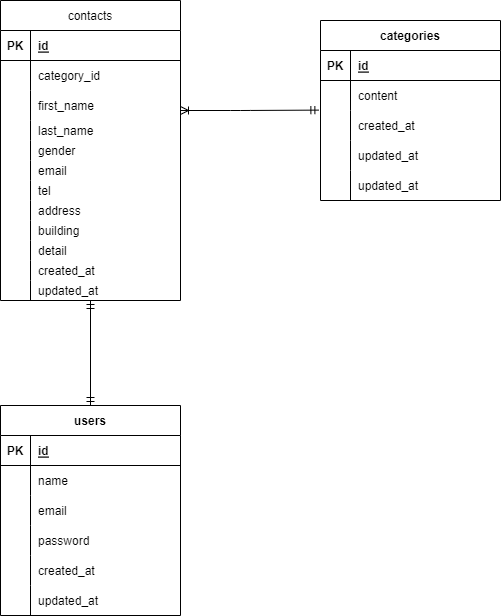

The diagram above was exported from draw.io. Its source (the exported page's mxGraphModel, read from the mxfile embedded in the PNG):
<mxGraphModel dx="782" dy="307" grid="1" gridSize="10" guides="1" tooltips="1" connect="1" arrows="1" fold="1" page="1" pageScale="1" pageWidth="827" pageHeight="1169" math="0" shadow="0">
  <root>
    <mxCell id="0" />
    <mxCell id="1" parent="0" />
    <mxCell id="5" value="contacts" style="shape=table;startSize=30;container=1;collapsible=1;childLayout=tableLayout;fixedRows=1;rowLines=0;fontStyle=0;align=center;resizeLast=1;" vertex="1" parent="1">
      <mxGeometry x="30" y="180" width="180" height="300" as="geometry" />
    </mxCell>
    <mxCell id="6" value="" style="shape=tableRow;horizontal=0;startSize=0;swimlaneHead=0;swimlaneBody=0;fillColor=none;collapsible=0;dropTarget=0;points=[[0,0.5],[1,0.5]];portConstraint=eastwest;top=0;left=0;right=0;bottom=1;" vertex="1" parent="5">
      <mxGeometry y="30" width="180" height="30" as="geometry" />
    </mxCell>
    <mxCell id="7" value="PK" style="shape=partialRectangle;connectable=0;fillColor=none;top=0;left=0;bottom=0;right=0;fontStyle=1;overflow=hidden;" vertex="1" parent="6">
      <mxGeometry width="30" height="30" as="geometry">
        <mxRectangle width="30" height="30" as="alternateBounds" />
      </mxGeometry>
    </mxCell>
    <mxCell id="8" value="id" style="shape=partialRectangle;connectable=0;fillColor=none;top=0;left=0;bottom=0;right=0;align=left;spacingLeft=6;fontStyle=5;overflow=hidden;" vertex="1" parent="6">
      <mxGeometry x="30" width="150" height="30" as="geometry">
        <mxRectangle width="150" height="30" as="alternateBounds" />
      </mxGeometry>
    </mxCell>
    <mxCell id="9" value="" style="shape=tableRow;horizontal=0;startSize=0;swimlaneHead=0;swimlaneBody=0;fillColor=none;collapsible=0;dropTarget=0;points=[[0,0.5],[1,0.5]];portConstraint=eastwest;top=0;left=0;right=0;bottom=0;" vertex="1" parent="5">
      <mxGeometry y="60" width="180" height="30" as="geometry" />
    </mxCell>
    <mxCell id="10" value="" style="shape=partialRectangle;connectable=0;fillColor=none;top=0;left=0;bottom=0;right=0;editable=1;overflow=hidden;" vertex="1" parent="9">
      <mxGeometry width="30" height="30" as="geometry">
        <mxRectangle width="30" height="30" as="alternateBounds" />
      </mxGeometry>
    </mxCell>
    <mxCell id="11" value="category_id" style="shape=partialRectangle;connectable=0;fillColor=none;top=0;left=0;bottom=0;right=0;align=left;spacingLeft=6;overflow=hidden;" vertex="1" parent="9">
      <mxGeometry x="30" width="150" height="30" as="geometry">
        <mxRectangle width="150" height="30" as="alternateBounds" />
      </mxGeometry>
    </mxCell>
    <mxCell id="12" value="" style="shape=tableRow;horizontal=0;startSize=0;swimlaneHead=0;swimlaneBody=0;fillColor=none;collapsible=0;dropTarget=0;points=[[0,0.5],[1,0.5]];portConstraint=eastwest;top=0;left=0;right=0;bottom=0;" vertex="1" parent="5">
      <mxGeometry y="90" width="180" height="30" as="geometry" />
    </mxCell>
    <mxCell id="13" value="" style="shape=partialRectangle;connectable=0;fillColor=none;top=0;left=0;bottom=0;right=0;editable=1;overflow=hidden;" vertex="1" parent="12">
      <mxGeometry width="30" height="30" as="geometry">
        <mxRectangle width="30" height="30" as="alternateBounds" />
      </mxGeometry>
    </mxCell>
    <mxCell id="14" value="first_name" style="shape=partialRectangle;connectable=0;fillColor=none;top=0;left=0;bottom=0;right=0;align=left;spacingLeft=6;overflow=hidden;" vertex="1" parent="12">
      <mxGeometry x="30" width="150" height="30" as="geometry">
        <mxRectangle width="150" height="30" as="alternateBounds" />
      </mxGeometry>
    </mxCell>
    <mxCell id="15" value="" style="shape=tableRow;horizontal=0;startSize=0;swimlaneHead=0;swimlaneBody=0;fillColor=none;collapsible=0;dropTarget=0;points=[[0,0.5],[1,0.5]];portConstraint=eastwest;top=0;left=0;right=0;bottom=0;" vertex="1" parent="5">
      <mxGeometry y="120" width="180" height="20" as="geometry" />
    </mxCell>
    <mxCell id="16" value="" style="shape=partialRectangle;connectable=0;fillColor=none;top=0;left=0;bottom=0;right=0;editable=1;overflow=hidden;" vertex="1" parent="15">
      <mxGeometry width="30" height="20" as="geometry">
        <mxRectangle width="30" height="20" as="alternateBounds" />
      </mxGeometry>
    </mxCell>
    <mxCell id="17" value="last_name" style="shape=partialRectangle;connectable=0;fillColor=none;top=0;left=0;bottom=0;right=0;align=left;spacingLeft=6;overflow=hidden;" vertex="1" parent="15">
      <mxGeometry x="30" width="150" height="20" as="geometry">
        <mxRectangle width="150" height="20" as="alternateBounds" />
      </mxGeometry>
    </mxCell>
    <mxCell id="20" value="" style="shape=tableRow;horizontal=0;startSize=0;swimlaneHead=0;swimlaneBody=0;fillColor=none;collapsible=0;dropTarget=0;points=[[0,0.5],[1,0.5]];portConstraint=eastwest;top=0;left=0;right=0;bottom=0;" vertex="1" parent="5">
      <mxGeometry y="140" width="180" height="20" as="geometry" />
    </mxCell>
    <mxCell id="21" value="" style="shape=partialRectangle;connectable=0;fillColor=none;top=0;left=0;bottom=0;right=0;editable=1;overflow=hidden;" vertex="1" parent="20">
      <mxGeometry width="30" height="20" as="geometry">
        <mxRectangle width="30" height="20" as="alternateBounds" />
      </mxGeometry>
    </mxCell>
    <mxCell id="22" value="gender" style="shape=partialRectangle;connectable=0;fillColor=none;top=0;left=0;bottom=0;right=0;align=left;spacingLeft=6;overflow=hidden;" vertex="1" parent="20">
      <mxGeometry x="30" width="150" height="20" as="geometry">
        <mxRectangle width="150" height="20" as="alternateBounds" />
      </mxGeometry>
    </mxCell>
    <mxCell id="23" value="" style="shape=tableRow;horizontal=0;startSize=0;swimlaneHead=0;swimlaneBody=0;fillColor=none;collapsible=0;dropTarget=0;points=[[0,0.5],[1,0.5]];portConstraint=eastwest;top=0;left=0;right=0;bottom=0;" vertex="1" parent="5">
      <mxGeometry y="160" width="180" height="20" as="geometry" />
    </mxCell>
    <mxCell id="24" value="" style="shape=partialRectangle;connectable=0;fillColor=none;top=0;left=0;bottom=0;right=0;editable=1;overflow=hidden;" vertex="1" parent="23">
      <mxGeometry width="30" height="20" as="geometry">
        <mxRectangle width="30" height="20" as="alternateBounds" />
      </mxGeometry>
    </mxCell>
    <mxCell id="25" value="email" style="shape=partialRectangle;connectable=0;fillColor=none;top=0;left=0;bottom=0;right=0;align=left;spacingLeft=6;overflow=hidden;" vertex="1" parent="23">
      <mxGeometry x="30" width="150" height="20" as="geometry">
        <mxRectangle width="150" height="20" as="alternateBounds" />
      </mxGeometry>
    </mxCell>
    <mxCell id="26" value="" style="shape=tableRow;horizontal=0;startSize=0;swimlaneHead=0;swimlaneBody=0;fillColor=none;collapsible=0;dropTarget=0;points=[[0,0.5],[1,0.5]];portConstraint=eastwest;top=0;left=0;right=0;bottom=0;" vertex="1" parent="5">
      <mxGeometry y="180" width="180" height="20" as="geometry" />
    </mxCell>
    <mxCell id="27" value="" style="shape=partialRectangle;connectable=0;fillColor=none;top=0;left=0;bottom=0;right=0;editable=1;overflow=hidden;" vertex="1" parent="26">
      <mxGeometry width="30" height="20" as="geometry">
        <mxRectangle width="30" height="20" as="alternateBounds" />
      </mxGeometry>
    </mxCell>
    <mxCell id="28" value="tel" style="shape=partialRectangle;connectable=0;fillColor=none;top=0;left=0;bottom=0;right=0;align=left;spacingLeft=6;overflow=hidden;" vertex="1" parent="26">
      <mxGeometry x="30" width="150" height="20" as="geometry">
        <mxRectangle width="150" height="20" as="alternateBounds" />
      </mxGeometry>
    </mxCell>
    <mxCell id="29" value="" style="shape=tableRow;horizontal=0;startSize=0;swimlaneHead=0;swimlaneBody=0;fillColor=none;collapsible=0;dropTarget=0;points=[[0,0.5],[1,0.5]];portConstraint=eastwest;top=0;left=0;right=0;bottom=0;" vertex="1" parent="5">
      <mxGeometry y="200" width="180" height="20" as="geometry" />
    </mxCell>
    <mxCell id="30" value="" style="shape=partialRectangle;connectable=0;fillColor=none;top=0;left=0;bottom=0;right=0;editable=1;overflow=hidden;" vertex="1" parent="29">
      <mxGeometry width="30" height="20" as="geometry">
        <mxRectangle width="30" height="20" as="alternateBounds" />
      </mxGeometry>
    </mxCell>
    <mxCell id="31" value="address" style="shape=partialRectangle;connectable=0;fillColor=none;top=0;left=0;bottom=0;right=0;align=left;spacingLeft=6;overflow=hidden;" vertex="1" parent="29">
      <mxGeometry x="30" width="150" height="20" as="geometry">
        <mxRectangle width="150" height="20" as="alternateBounds" />
      </mxGeometry>
    </mxCell>
    <mxCell id="32" value="" style="shape=tableRow;horizontal=0;startSize=0;swimlaneHead=0;swimlaneBody=0;fillColor=none;collapsible=0;dropTarget=0;points=[[0,0.5],[1,0.5]];portConstraint=eastwest;top=0;left=0;right=0;bottom=0;" vertex="1" parent="5">
      <mxGeometry y="220" width="180" height="20" as="geometry" />
    </mxCell>
    <mxCell id="33" value="" style="shape=partialRectangle;connectable=0;fillColor=none;top=0;left=0;bottom=0;right=0;editable=1;overflow=hidden;" vertex="1" parent="32">
      <mxGeometry width="30" height="20" as="geometry">
        <mxRectangle width="30" height="20" as="alternateBounds" />
      </mxGeometry>
    </mxCell>
    <mxCell id="34" value="building" style="shape=partialRectangle;connectable=0;fillColor=none;top=0;left=0;bottom=0;right=0;align=left;spacingLeft=6;overflow=hidden;" vertex="1" parent="32">
      <mxGeometry x="30" width="150" height="20" as="geometry">
        <mxRectangle width="150" height="20" as="alternateBounds" />
      </mxGeometry>
    </mxCell>
    <mxCell id="35" value="" style="shape=tableRow;horizontal=0;startSize=0;swimlaneHead=0;swimlaneBody=0;fillColor=none;collapsible=0;dropTarget=0;points=[[0,0.5],[1,0.5]];portConstraint=eastwest;top=0;left=0;right=0;bottom=0;" vertex="1" parent="5">
      <mxGeometry y="240" width="180" height="20" as="geometry" />
    </mxCell>
    <mxCell id="36" value="" style="shape=partialRectangle;connectable=0;fillColor=none;top=0;left=0;bottom=0;right=0;editable=1;overflow=hidden;" vertex="1" parent="35">
      <mxGeometry width="30" height="20" as="geometry">
        <mxRectangle width="30" height="20" as="alternateBounds" />
      </mxGeometry>
    </mxCell>
    <mxCell id="37" value="detail" style="shape=partialRectangle;connectable=0;fillColor=none;top=0;left=0;bottom=0;right=0;align=left;spacingLeft=6;overflow=hidden;" vertex="1" parent="35">
      <mxGeometry x="30" width="150" height="20" as="geometry">
        <mxRectangle width="150" height="20" as="alternateBounds" />
      </mxGeometry>
    </mxCell>
    <mxCell id="38" value="" style="shape=tableRow;horizontal=0;startSize=0;swimlaneHead=0;swimlaneBody=0;fillColor=none;collapsible=0;dropTarget=0;points=[[0,0.5],[1,0.5]];portConstraint=eastwest;top=0;left=0;right=0;bottom=0;" vertex="1" parent="5">
      <mxGeometry y="260" width="180" height="20" as="geometry" />
    </mxCell>
    <mxCell id="39" value="" style="shape=partialRectangle;connectable=0;fillColor=none;top=0;left=0;bottom=0;right=0;editable=1;overflow=hidden;" vertex="1" parent="38">
      <mxGeometry width="30" height="20" as="geometry">
        <mxRectangle width="30" height="20" as="alternateBounds" />
      </mxGeometry>
    </mxCell>
    <mxCell id="40" value="created_at" style="shape=partialRectangle;connectable=0;fillColor=none;top=0;left=0;bottom=0;right=0;align=left;spacingLeft=6;overflow=hidden;" vertex="1" parent="38">
      <mxGeometry x="30" width="150" height="20" as="geometry">
        <mxRectangle width="150" height="20" as="alternateBounds" />
      </mxGeometry>
    </mxCell>
    <mxCell id="41" value="" style="shape=tableRow;horizontal=0;startSize=0;swimlaneHead=0;swimlaneBody=0;fillColor=none;collapsible=0;dropTarget=0;points=[[0,0.5],[1,0.5]];portConstraint=eastwest;top=0;left=0;right=0;bottom=0;" vertex="1" parent="5">
      <mxGeometry y="280" width="180" height="20" as="geometry" />
    </mxCell>
    <mxCell id="42" value="" style="shape=partialRectangle;connectable=0;fillColor=none;top=0;left=0;bottom=0;right=0;editable=1;overflow=hidden;" vertex="1" parent="41">
      <mxGeometry width="30" height="20" as="geometry">
        <mxRectangle width="30" height="20" as="alternateBounds" />
      </mxGeometry>
    </mxCell>
    <mxCell id="43" value="updated_at" style="shape=partialRectangle;connectable=0;fillColor=none;top=0;left=0;bottom=0;right=0;align=left;spacingLeft=6;overflow=hidden;" vertex="1" parent="41">
      <mxGeometry x="30" width="150" height="20" as="geometry">
        <mxRectangle width="150" height="20" as="alternateBounds" />
      </mxGeometry>
    </mxCell>
    <mxCell id="44" value="categories" style="shape=table;startSize=30;container=1;collapsible=1;childLayout=tableLayout;fixedRows=1;rowLines=0;fontStyle=1;align=center;resizeLast=1;" vertex="1" parent="1">
      <mxGeometry x="350" y="200" width="180" height="180" as="geometry" />
    </mxCell>
    <mxCell id="45" value="" style="shape=tableRow;horizontal=0;startSize=0;swimlaneHead=0;swimlaneBody=0;fillColor=none;collapsible=0;dropTarget=0;points=[[0,0.5],[1,0.5]];portConstraint=eastwest;top=0;left=0;right=0;bottom=1;" vertex="1" parent="44">
      <mxGeometry y="30" width="180" height="30" as="geometry" />
    </mxCell>
    <mxCell id="46" value="PK" style="shape=partialRectangle;connectable=0;fillColor=none;top=0;left=0;bottom=0;right=0;fontStyle=1;overflow=hidden;" vertex="1" parent="45">
      <mxGeometry width="30" height="30" as="geometry">
        <mxRectangle width="30" height="30" as="alternateBounds" />
      </mxGeometry>
    </mxCell>
    <mxCell id="47" value="id" style="shape=partialRectangle;connectable=0;fillColor=none;top=0;left=0;bottom=0;right=0;align=left;spacingLeft=6;fontStyle=5;overflow=hidden;" vertex="1" parent="45">
      <mxGeometry x="30" width="150" height="30" as="geometry">
        <mxRectangle width="150" height="30" as="alternateBounds" />
      </mxGeometry>
    </mxCell>
    <mxCell id="48" value="" style="shape=tableRow;horizontal=0;startSize=0;swimlaneHead=0;swimlaneBody=0;fillColor=none;collapsible=0;dropTarget=0;points=[[0,0.5],[1,0.5]];portConstraint=eastwest;top=0;left=0;right=0;bottom=0;" vertex="1" parent="44">
      <mxGeometry y="60" width="180" height="30" as="geometry" />
    </mxCell>
    <mxCell id="49" value="" style="shape=partialRectangle;connectable=0;fillColor=none;top=0;left=0;bottom=0;right=0;editable=1;overflow=hidden;" vertex="1" parent="48">
      <mxGeometry width="30" height="30" as="geometry">
        <mxRectangle width="30" height="30" as="alternateBounds" />
      </mxGeometry>
    </mxCell>
    <mxCell id="50" value="content" style="shape=partialRectangle;connectable=0;fillColor=none;top=0;left=0;bottom=0;right=0;align=left;spacingLeft=6;overflow=hidden;" vertex="1" parent="48">
      <mxGeometry x="30" width="150" height="30" as="geometry">
        <mxRectangle width="150" height="30" as="alternateBounds" />
      </mxGeometry>
    </mxCell>
    <mxCell id="51" value="" style="shape=tableRow;horizontal=0;startSize=0;swimlaneHead=0;swimlaneBody=0;fillColor=none;collapsible=0;dropTarget=0;points=[[0,0.5],[1,0.5]];portConstraint=eastwest;top=0;left=0;right=0;bottom=0;" vertex="1" parent="44">
      <mxGeometry y="90" width="180" height="30" as="geometry" />
    </mxCell>
    <mxCell id="52" value="" style="shape=partialRectangle;connectable=0;fillColor=none;top=0;left=0;bottom=0;right=0;editable=1;overflow=hidden;" vertex="1" parent="51">
      <mxGeometry width="30" height="30" as="geometry">
        <mxRectangle width="30" height="30" as="alternateBounds" />
      </mxGeometry>
    </mxCell>
    <mxCell id="53" value="created_at" style="shape=partialRectangle;connectable=0;fillColor=none;top=0;left=0;bottom=0;right=0;align=left;spacingLeft=6;overflow=hidden;" vertex="1" parent="51">
      <mxGeometry x="30" width="150" height="30" as="geometry">
        <mxRectangle width="150" height="30" as="alternateBounds" />
      </mxGeometry>
    </mxCell>
    <mxCell id="80" value="" style="shape=tableRow;horizontal=0;startSize=0;swimlaneHead=0;swimlaneBody=0;fillColor=none;collapsible=0;dropTarget=0;points=[[0,0.5],[1,0.5]];portConstraint=eastwest;top=0;left=0;right=0;bottom=0;" vertex="1" parent="44">
      <mxGeometry y="120" width="180" height="30" as="geometry" />
    </mxCell>
    <mxCell id="81" value="" style="shape=partialRectangle;connectable=0;fillColor=none;top=0;left=0;bottom=0;right=0;editable=1;overflow=hidden;" vertex="1" parent="80">
      <mxGeometry width="30" height="30" as="geometry">
        <mxRectangle width="30" height="30" as="alternateBounds" />
      </mxGeometry>
    </mxCell>
    <mxCell id="82" value="updated_at" style="shape=partialRectangle;connectable=0;fillColor=none;top=0;left=0;bottom=0;right=0;align=left;spacingLeft=6;overflow=hidden;" vertex="1" parent="80">
      <mxGeometry x="30" width="150" height="30" as="geometry">
        <mxRectangle width="150" height="30" as="alternateBounds" />
      </mxGeometry>
    </mxCell>
    <mxCell id="54" value="" style="shape=tableRow;horizontal=0;startSize=0;swimlaneHead=0;swimlaneBody=0;fillColor=none;collapsible=0;dropTarget=0;points=[[0,0.5],[1,0.5]];portConstraint=eastwest;top=0;left=0;right=0;bottom=0;" vertex="1" parent="44">
      <mxGeometry y="150" width="180" height="30" as="geometry" />
    </mxCell>
    <mxCell id="55" value="" style="shape=partialRectangle;connectable=0;fillColor=none;top=0;left=0;bottom=0;right=0;editable=1;overflow=hidden;" vertex="1" parent="54">
      <mxGeometry width="30" height="30" as="geometry">
        <mxRectangle width="30" height="30" as="alternateBounds" />
      </mxGeometry>
    </mxCell>
    <mxCell id="56" value="updated_at" style="shape=partialRectangle;connectable=0;fillColor=none;top=0;left=0;bottom=0;right=0;align=left;spacingLeft=6;overflow=hidden;" vertex="1" parent="54">
      <mxGeometry x="30" width="150" height="30" as="geometry">
        <mxRectangle width="150" height="30" as="alternateBounds" />
      </mxGeometry>
    </mxCell>
    <mxCell id="60" value="users" style="shape=table;startSize=30;container=1;collapsible=1;childLayout=tableLayout;fixedRows=1;rowLines=0;fontStyle=1;align=center;resizeLast=1;" vertex="1" parent="1">
      <mxGeometry x="30" y="585" width="180" height="210" as="geometry" />
    </mxCell>
    <mxCell id="61" value="" style="shape=tableRow;horizontal=0;startSize=0;swimlaneHead=0;swimlaneBody=0;fillColor=none;collapsible=0;dropTarget=0;points=[[0,0.5],[1,0.5]];portConstraint=eastwest;top=0;left=0;right=0;bottom=1;" vertex="1" parent="60">
      <mxGeometry y="30" width="180" height="30" as="geometry" />
    </mxCell>
    <mxCell id="62" value="PK" style="shape=partialRectangle;connectable=0;fillColor=none;top=0;left=0;bottom=0;right=0;fontStyle=1;overflow=hidden;" vertex="1" parent="61">
      <mxGeometry width="30" height="30" as="geometry">
        <mxRectangle width="30" height="30" as="alternateBounds" />
      </mxGeometry>
    </mxCell>
    <mxCell id="63" value="id" style="shape=partialRectangle;connectable=0;fillColor=none;top=0;left=0;bottom=0;right=0;align=left;spacingLeft=6;fontStyle=5;overflow=hidden;" vertex="1" parent="61">
      <mxGeometry x="30" width="150" height="30" as="geometry">
        <mxRectangle width="150" height="30" as="alternateBounds" />
      </mxGeometry>
    </mxCell>
    <mxCell id="64" value="" style="shape=tableRow;horizontal=0;startSize=0;swimlaneHead=0;swimlaneBody=0;fillColor=none;collapsible=0;dropTarget=0;points=[[0,0.5],[1,0.5]];portConstraint=eastwest;top=0;left=0;right=0;bottom=0;" vertex="1" parent="60">
      <mxGeometry y="60" width="180" height="30" as="geometry" />
    </mxCell>
    <mxCell id="65" value="" style="shape=partialRectangle;connectable=0;fillColor=none;top=0;left=0;bottom=0;right=0;editable=1;overflow=hidden;" vertex="1" parent="64">
      <mxGeometry width="30" height="30" as="geometry">
        <mxRectangle width="30" height="30" as="alternateBounds" />
      </mxGeometry>
    </mxCell>
    <mxCell id="66" value="name" style="shape=partialRectangle;connectable=0;fillColor=none;top=0;left=0;bottom=0;right=0;align=left;spacingLeft=6;overflow=hidden;" vertex="1" parent="64">
      <mxGeometry x="30" width="150" height="30" as="geometry">
        <mxRectangle width="150" height="30" as="alternateBounds" />
      </mxGeometry>
    </mxCell>
    <mxCell id="67" value="" style="shape=tableRow;horizontal=0;startSize=0;swimlaneHead=0;swimlaneBody=0;fillColor=none;collapsible=0;dropTarget=0;points=[[0,0.5],[1,0.5]];portConstraint=eastwest;top=0;left=0;right=0;bottom=0;" vertex="1" parent="60">
      <mxGeometry y="90" width="180" height="30" as="geometry" />
    </mxCell>
    <mxCell id="68" value="" style="shape=partialRectangle;connectable=0;fillColor=none;top=0;left=0;bottom=0;right=0;editable=1;overflow=hidden;" vertex="1" parent="67">
      <mxGeometry width="30" height="30" as="geometry">
        <mxRectangle width="30" height="30" as="alternateBounds" />
      </mxGeometry>
    </mxCell>
    <mxCell id="69" value="email" style="shape=partialRectangle;connectable=0;fillColor=none;top=0;left=0;bottom=0;right=0;align=left;spacingLeft=6;overflow=hidden;" vertex="1" parent="67">
      <mxGeometry x="30" width="150" height="30" as="geometry">
        <mxRectangle width="150" height="30" as="alternateBounds" />
      </mxGeometry>
    </mxCell>
    <mxCell id="70" value="" style="shape=tableRow;horizontal=0;startSize=0;swimlaneHead=0;swimlaneBody=0;fillColor=none;collapsible=0;dropTarget=0;points=[[0,0.5],[1,0.5]];portConstraint=eastwest;top=0;left=0;right=0;bottom=0;" vertex="1" parent="60">
      <mxGeometry y="120" width="180" height="30" as="geometry" />
    </mxCell>
    <mxCell id="71" value="" style="shape=partialRectangle;connectable=0;fillColor=none;top=0;left=0;bottom=0;right=0;editable=1;overflow=hidden;" vertex="1" parent="70">
      <mxGeometry width="30" height="30" as="geometry">
        <mxRectangle width="30" height="30" as="alternateBounds" />
      </mxGeometry>
    </mxCell>
    <mxCell id="72" value="password" style="shape=partialRectangle;connectable=0;fillColor=none;top=0;left=0;bottom=0;right=0;align=left;spacingLeft=6;overflow=hidden;" vertex="1" parent="70">
      <mxGeometry x="30" width="150" height="30" as="geometry">
        <mxRectangle width="150" height="30" as="alternateBounds" />
      </mxGeometry>
    </mxCell>
    <mxCell id="73" value="" style="shape=tableRow;horizontal=0;startSize=0;swimlaneHead=0;swimlaneBody=0;fillColor=none;collapsible=0;dropTarget=0;points=[[0,0.5],[1,0.5]];portConstraint=eastwest;top=0;left=0;right=0;bottom=0;" vertex="1" parent="60">
      <mxGeometry y="150" width="180" height="30" as="geometry" />
    </mxCell>
    <mxCell id="74" value="" style="shape=partialRectangle;connectable=0;fillColor=none;top=0;left=0;bottom=0;right=0;editable=1;overflow=hidden;" vertex="1" parent="73">
      <mxGeometry width="30" height="30" as="geometry">
        <mxRectangle width="30" height="30" as="alternateBounds" />
      </mxGeometry>
    </mxCell>
    <mxCell id="75" value="created_at" style="shape=partialRectangle;connectable=0;fillColor=none;top=0;left=0;bottom=0;right=0;align=left;spacingLeft=6;overflow=hidden;" vertex="1" parent="73">
      <mxGeometry x="30" width="150" height="30" as="geometry">
        <mxRectangle width="150" height="30" as="alternateBounds" />
      </mxGeometry>
    </mxCell>
    <mxCell id="76" value="" style="shape=tableRow;horizontal=0;startSize=0;swimlaneHead=0;swimlaneBody=0;fillColor=none;collapsible=0;dropTarget=0;points=[[0,0.5],[1,0.5]];portConstraint=eastwest;top=0;left=0;right=0;bottom=0;" vertex="1" parent="60">
      <mxGeometry y="180" width="180" height="30" as="geometry" />
    </mxCell>
    <mxCell id="77" value="" style="shape=partialRectangle;connectable=0;fillColor=none;top=0;left=0;bottom=0;right=0;editable=1;overflow=hidden;" vertex="1" parent="76">
      <mxGeometry width="30" height="30" as="geometry">
        <mxRectangle width="30" height="30" as="alternateBounds" />
      </mxGeometry>
    </mxCell>
    <mxCell id="78" value="updated_at" style="shape=partialRectangle;connectable=0;fillColor=none;top=0;left=0;bottom=0;right=0;align=left;spacingLeft=6;overflow=hidden;" vertex="1" parent="76">
      <mxGeometry x="30" width="150" height="30" as="geometry">
        <mxRectangle width="150" height="30" as="alternateBounds" />
      </mxGeometry>
    </mxCell>
    <mxCell id="79" value="" style="fontSize=12;html=1;endArrow=ERoneToMany;startArrow=ERmandOne;exitX=-0.009;exitY=-0.013;exitDx=0;exitDy=0;exitPerimeter=0;" edge="1" parent="1" source="51">
      <mxGeometry width="100" height="100" relative="1" as="geometry">
        <mxPoint x="330" y="290" as="sourcePoint" />
        <mxPoint x="210" y="290" as="targetPoint" />
        <Array as="points">
          <mxPoint x="270" y="290" />
        </Array>
      </mxGeometry>
    </mxCell>
    <mxCell id="85" value="" style="fontSize=12;html=1;endArrow=ERmandOne;startArrow=ERmandOne;exitX=0.5;exitY=0;exitDx=0;exitDy=0;" edge="1" parent="1" source="60">
      <mxGeometry width="100" height="100" relative="1" as="geometry">
        <mxPoint x="80" y="585" as="sourcePoint" />
        <mxPoint x="120" y="480" as="targetPoint" />
      </mxGeometry>
    </mxCell>
  </root>
</mxGraphModel>